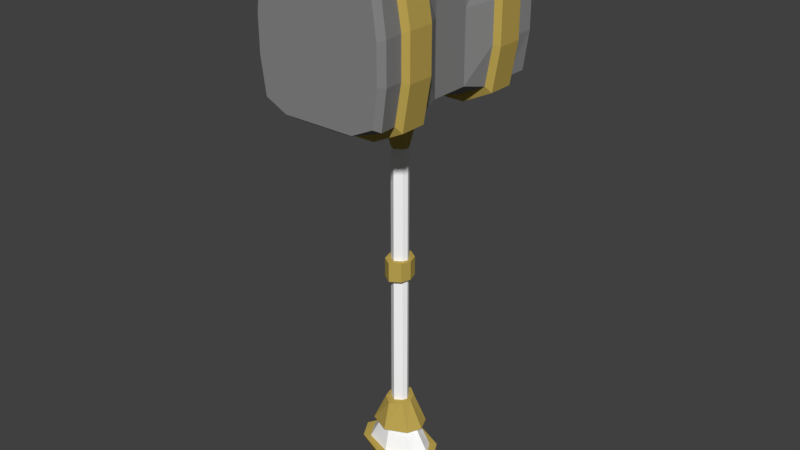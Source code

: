 # Source: Ancestral2hHammer00.blend  (saved by Blender 2.78.0; exported with 4.5.12 LTS)
import bpy
from mathutils import Matrix  # noqa: F401  (used for matrix-valued properties, if any)

bpy.ops.wm.read_factory_settings(use_empty=True)
scene = bpy.context.scene
scene.name = 'Scene'

# ---- collections
col_collection_1 = bpy.data.collections.new('Collection 1'); scene.collection.children.link(col_collection_1)

# ---- materials (node trees are filled in below, after node groups)
mat_hammer01 = bpy.data.materials.new('Hammer01')
mat_hammer01.alpha_threshold = 0.0
mat_hammer01.use_transparent_shadow = False
mat_hammer01.diffuse_color = (0.2423, 0.2423, 0.2423, 1.0)
mat_hammer01.roughness = 0.5
mat_hammer02 = bpy.data.materials.new('Hammer02')
mat_hammer02.alpha_threshold = 0.0
mat_hammer02.use_transparent_shadow = False
mat_hammer02.diffuse_color = (0.5144, 0.3771, 0.08709, 1.0)
mat_hammer02.roughness = 0.5
mat_hammer03 = bpy.data.materials.new('Hammer03')
mat_hammer03.alpha_threshold = 0.0
mat_hammer03.use_transparent_shadow = False
mat_hammer03.diffuse_color = (1.0, 1.0, 1.0, 1.0)
mat_hammer03.roughness = 0.5

# ---- material node trees

# ---- world
world_world = bpy.data.worlds.new('World'); scene.world = world_world
world_world.color = (0.05088, 0.05088, 0.05088)
world_world.use_sun_shadow = False
world_world.sun_shadow_jitter_overblur = 0.0
world_world.cycles.sampling_method = 'MANUAL'

# ---- meshes
me_cube_001 = bpy.data.meshes.new('Cube.001')
me_cube_001.from_pydata([(-0.1451, -0.257, 0.4617), (-0.1451, -0.257, 0.7272), (-0.146, -0.1915, 0.7405), (0.146, -0.1915, 0.4484), (0.1451, -0.257, 0.4617), (0.1451, -0.257, 0.7272), (0.146, -0.1915, 0.7405), (-0.146, -0.1915, 0.4484), (0.146, -0.1097, 0.4484), (-0.146, -0.1097, 0.7405), (0.146, -0.1097, 0.7405), (-0.146, -0.1097, 0.4484), (-0.1599, -0.1177, 0.4346), (-0.1599, -0.1836, 0.4346), (0.1599, -0.1177, 0.7543), (0.1599, -0.1177, 0.4346), (-0.1599, -0.1177, 0.7543), (0.1599, -0.1836, 0.7543), (0.1599, -0.1836, 0.4346), (-0.1599, -0.1836, 0.7543), (0.07583, -0.1097, 0.414), (-0.07583, -0.1097, 0.414), (-0.07583, -0.1097, 0.7749), (0.07583, -0.1097, 0.7749), (-0.08998, -0.257, 0.4353), (0.08998, -0.257, 0.4353), (0.08998, -0.257, 0.7536), (-0.08998, -0.257, 0.7536), (-0.07583, -0.1915, 0.7749), (0.07583, -0.1915, 0.7749), (0.07583, -0.1915, 0.414), (-0.07583, -0.1915, 0.414), (0.083, -0.1177, 0.3969), (-0.083, -0.1177, 0.3969), (-0.083, -0.1177, 0.7919), (0.083, -0.1177, 0.7919), (-0.083, -0.1836, 0.7919), (0.083, -0.1836, 0.7919), (0.083, -0.1836, 0.3969), (-0.083, -0.1836, 0.3969), (-0.1344, -0.0497, 0.7173), (0.1344, -0.0497, 0.4626), (-0.1344, -0.0497, 0.4626), (0.1344, -0.0497, 0.7173), (-0.03719, -0.03438, 0.4231), (0.03719, -0.03438, 0.4231), (0.03119, -0.03044, 0.7569), (-0.03119, -0.03044, 0.7569), (0.02164, -0.0183, 0.8124), (-0.02164, -0.0183, 0.8124), (0.0, -0.1097, 0.414), (0.0, -0.1097, 0.7749), (0.0, -0.257, 0.4353), (0.0, -0.257, 0.7536), (0.0, -0.1915, 0.7749), (0.0, -0.1915, 0.414), (0.0, -0.1177, 0.3969), (0.0, -0.1177, 0.7919), (0.0, -0.1836, 0.7919), (0.0, -0.1836, 0.3969), (0.0, -0.04164, 0.7569), (0.0, -0.05827, 0.4231), (0.0, -0.02664, 0.8124), (0.007619, -0.00808, 0.8281), (-0.007619, -0.00808, 0.8281), (0.0, -0.008749, 0.8281), (-0.1546, -0.241, 0.453), (-0.1546, -0.241, 0.7358), (0.1546, -0.241, 0.7358), (0.1546, -0.241, 0.453), (0.07341, -0.241, 0.4249), (-0.07341, -0.241, 0.764), (-0.07341, -0.241, 0.4249), (0.0, -0.241, 0.4249), (0.07341, -0.241, 0.764), (0.0, -0.241, 0.764), (0.01772, -0.01158, -0.02422), (0.0, -0.02296, 0.3061), (0.0, -0.02296, -0.02422), (0.0, -0.02296, -0.3681), (0.0, -0.04177, -0.438), (0.03719, -0.02465, -0.438), (0.01772, -0.01158, -0.3681), (0.0, -0.02296, 0.02422), (0.01772, -0.01158, 0.3061), (-0.03719, -0.02465, -0.438), (-0.01772, -0.01158, -0.3681), (-0.01772, -0.01158, 0.3061), (0.0, -0.05743, -0.5053), (0.06808, -0.03451, -0.5053), (-0.06808, -0.03451, -0.5053), (-0.1678, -0.241, 0.5473), (-0.1678, -0.241, 0.6416), (0.1628, -0.1097, 0.6431), (0.1628, -0.1097, 0.5457), (0.1678, -0.241, 0.6416), (0.1678, -0.241, 0.5473), (-0.1628, -0.1097, 0.6431), (-0.1628, -0.1097, 0.5457), (-0.1628, -0.1915, 0.6431), (-0.1628, -0.1915, 0.5457), (0.1628, -0.1915, 0.6431), (0.1628, -0.1915, 0.5457), (0.1782, -0.1177, 0.6477), (0.1782, -0.1177, 0.5411), (-0.1782, -0.1177, 0.6477), (-0.1782, -0.1177, 0.5411), (-0.1782, -0.1836, 0.6477), (-0.1782, -0.1836, 0.5411), (0.1782, -0.1836, 0.6477), (0.1782, -0.1836, 0.5411), (0.08998, -0.257, 0.6475), (0.08998, -0.257, 0.5414), (-0.08998, -0.257, 0.6475), (-0.08998, -0.257, 0.5414), (-0.1344, -0.0497, 0.6324), (-0.1344, -0.0497, 0.5475), (0.1344, -0.0497, 0.6324), (0.1344, -0.0497, 0.5475), (0.0, -0.257, 0.6475), (0.0, -0.257, 0.5414), (-0.1575, -0.257, 0.5502), (-0.1575, -0.257, 0.6387), (0.1575, -0.257, 0.6387), (0.1575, -0.257, 0.5502), (0.01772, -0.01158, 0.02422), (-0.01772, -0.01158, -0.02422), (-0.01772, -0.01158, 0.02422), (0.0, -0.04074, 0.02422), (0.0, -0.04074, -0.02422), (0.02486, -0.02477, -0.02422), (0.02486, -0.02477, 0.02422), (-0.02486, -0.02477, -0.02422), (-0.02486, -0.02477, 0.02422), (0.0, -0.04297, -0.3681), (0.0, -0.0613, -0.438), (0.05359, -0.03663, -0.438), (0.02554, -0.02383, -0.3681), (-0.05359, -0.03663, -0.438), (-0.02554, -0.02383, -0.3681), (0.0, -0.07881, -0.5053), (0.0, -0.03872, -0.5915), (-0.0458, -0.02005, -0.5915), (0.0458, -0.02005, -0.5915), (0.08384, -0.04465, -0.5053), (-0.08384, -0.04465, -0.5053), (-0.1451, 0.257, 0.4617), (-0.1451, 0.257, 0.7272), (-0.146, 0.1915, 0.7405), (0.146, 0.1915, 0.4484), (0.1451, 0.257, 0.4617), (0.1451, 0.257, 0.7272), (0.146, 0.1915, 0.7405), (-0.146, 0.1915, 0.4484), (-0.1344, 0.0, 0.4626), (-0.1344, 0.0, 0.7173), (0.146, 0.1097, 0.4484), (-0.146, 0.1097, 0.7405), (0.146, 0.1097, 0.7405), (0.1344, 0.0, 0.7173), (0.1344, 0.0, 0.4626), (-0.146, 0.1097, 0.4484), (-0.1599, 0.1177, 0.4346), (-0.1599, 0.1836, 0.4346), (0.1599, 0.1177, 0.7543), (0.1599, 0.1177, 0.4346), (-0.1599, 0.1177, 0.7543), (0.1599, 0.1836, 0.7543), (0.1599, 0.1836, 0.4346), (-0.1599, 0.1836, 0.7543), (0.07583, 0.1097, 0.414), (-0.07583, 0.1097, 0.414), (-0.07583, 0.1097, 0.7749), (0.07583, 0.1097, 0.7749), (-0.08998, 0.257, 0.4353), (0.08998, 0.257, 0.4353), (0.08998, 0.257, 0.7536), (-0.08998, 0.257, 0.7536), (-0.0387, 0.0, 0.7569), (0.0387, 0.0, 0.7569), (0.04832, 0.0, 0.4231), (-0.04832, 0.0, 0.4231), (-0.07583, 0.1915, 0.7749), (0.07583, 0.1915, 0.7749), (0.07583, 0.1915, 0.414), (-0.07583, 0.1915, 0.414), (0.083, 0.1177, 0.3969), (-0.083, 0.1177, 0.3969), (-0.083, 0.1177, 0.7919), (0.083, 0.1177, 0.7919), (-0.083, 0.1836, 0.7919), (0.083, 0.1836, 0.7919), (0.083, 0.1836, 0.3969), (-0.083, 0.1836, 0.3969), (-0.1344, 0.0497, 0.7173), (0.1344, 0.0497, 0.4626), (-0.1344, 0.0497, 0.4626), (0.1344, 0.0497, 0.7173), (-0.03719, 0.03438, 0.4231), (0.03719, 0.03438, 0.4231), (0.03119, 0.03044, 0.7569), (-0.03119, 0.03044, 0.7569), (-0.02685, 0.0, 0.8124), (0.02685, 0.0, 0.8124), (0.02164, 0.0183, 0.8124), (-0.02164, 0.0183, 0.8124), (0.0, 0.1097, 0.414), (0.0, 0.1097, 0.7749), (0.0, 0.257, 0.4353), (0.0, 0.257, 0.7536), (0.0, 0.0, 0.7405), (0.04832, 0.0, -0.438), (0.0, 0.1915, 0.7749), (0.0, 0.1915, 0.414), (0.0, 0.1177, 0.3969), (0.0, 0.1177, 0.7919), (0.0, 0.1836, 0.7919), (0.0, 0.1836, 0.3969), (0.0, 0.04164, 0.7569), (0.0, 0.05827, 0.4231), (0.0, 0.0, 0.7891), (0.0, 0.02664, 0.8124), (0.0, 0.0, 0.8312), (0.009453, 0.0, 0.8281), (0.007619, 0.00808, 0.8281), (-0.009453, 0.0, 0.8281), (-0.007619, 0.00808, 0.8281), (0.0, 0.008749, 0.8281), (-0.1546, 0.241, 0.453), (-0.1546, 0.241, 0.7358), (0.1546, 0.241, 0.7358), (0.1546, 0.241, 0.453), (0.07341, 0.241, 0.4249), (-0.07341, 0.241, 0.764), (-0.07341, 0.241, 0.4249), (0.0, 0.241, 0.4249), (0.07341, 0.241, 0.764), (0.0, 0.241, 0.764), (0.02302, 0.0, -0.3681), (0.01772, 0.01158, -0.02422), (0.02302, 0.0, 0.3061), (0.0, 0.02296, 0.3061), (0.0, 0.02296, -0.02422), (0.0, 0.02296, -0.3681), (0.0, 0.04177, -0.438), (0.03719, 0.02465, -0.438), (0.01772, 0.01158, -0.3681), (0.0, 0.02296, 0.02422), (0.01772, 0.01158, 0.3061), (-0.02302, 0.0, 0.3061), (0.02302, 0.0, 0.02422), (-0.02302, 0.0, -0.3681), (-0.04832, 0.0, -0.438), (-0.03719, 0.02465, -0.438), (-0.01772, 0.01158, -0.3681), (0.02302, 0.0, -0.02422), (-0.01772, 0.01158, 0.3061), (0.08844, 0.0, -0.5053), (0.0, 0.05743, -0.5053), (-0.08844, 0.0, -0.5053), (0.06808, 0.03451, -0.5053), (-0.06808, 0.03451, -0.5053), (-0.1678, 0.241, 0.5473), (-0.1678, 0.241, 0.6416), (0.1628, 0.1097, 0.6431), (0.1628, 0.1097, 0.5457), (0.1678, 0.241, 0.6416), (0.1678, 0.241, 0.5473), (-0.1628, 0.1097, 0.6431), (-0.1628, 0.1097, 0.5457), (0.1344, 0.0, 0.6324), (0.1344, 0.0, 0.5475), (-0.1344, 0.0, 0.6324), (-0.1344, 0.0, 0.5475), (-0.1628, 0.1915, 0.6431), (-0.1628, 0.1915, 0.5457), (0.1628, 0.1915, 0.6431), (0.1628, 0.1915, 0.5457), (0.1782, 0.1177, 0.6477), (0.1782, 0.1177, 0.5411), (-0.1782, 0.1177, 0.6477), (-0.1782, 0.1177, 0.5411), (-0.1782, 0.1836, 0.6477), (-0.1782, 0.1836, 0.5411), (0.1782, 0.1836, 0.6477), (0.1782, 0.1836, 0.5411), (0.08998, 0.257, 0.6475), (0.08998, 0.257, 0.5414), (-0.08998, 0.257, 0.6475), (-0.08998, 0.257, 0.5414), (-0.1344, 0.0497, 0.6324), (-0.1344, 0.0497, 0.5475), (0.1344, 0.0497, 0.6324), (0.1344, 0.0497, 0.5475), (0.0, 0.257, 0.6475), (0.0, 0.257, 0.5414), (-0.1575, 0.257, 0.5502), (-0.1575, 0.257, 0.6387), (0.1575, 0.257, 0.6387), (0.1575, 0.257, 0.5502), (0.01772, 0.01158, 0.02422), (-0.02302, 0.0, 0.02422), (-0.02302, 0.0, -0.02422), (-0.01772, 0.01158, -0.02422), (-0.01772, 0.01158, 0.02422), (0.0, 0.04074, 0.02422), (0.0, 0.04074, -0.02422), (0.03229, 0.0, -0.02422), (0.03229, 0.0, 0.02422), (-0.03229, 0.0, 0.02422), (-0.03229, 0.0, -0.02422), (0.02486, 0.02477, -0.02422), (0.02486, 0.02477, 0.02422), (-0.02486, 0.02477, -0.02422), (-0.02486, 0.02477, 0.02422), (0.06962, 0.0, -0.438), (0.03317, 0.0, -0.3681), (0.0, 0.04297, -0.3681), (0.0, 0.0613, -0.438), (0.05359, 0.03663, -0.438), (0.02554, 0.02383, -0.3681), (-0.03317, 0.0, -0.3681), (-0.06962, 0.0, -0.438), (-0.05359, 0.03663, -0.438), (-0.02554, 0.02383, -0.3681), (0.0, 0.07881, -0.5053), (0.0, 0.03872, -0.5915), (0.0, 0.0, -0.6138), (-0.0595, 0.0, -0.5915), (-0.0458, 0.02005, -0.5915), (0.0595, 0.0, -0.5915), (0.0458, 0.02005, -0.5915), (-0.1089, 0.0, -0.5053), (0.1089, 0.0, -0.5053), (0.08384, 0.04465, -0.5053), (-0.08384, 0.04465, -0.5053)], [], [(117, 43, 10, 93), (92, 67, 2, 99), (101, 6, 68, 95), (113, 27, 1, 122), (30, 3, 69, 70), (28, 2, 67, 71), (47, 40, 9, 22), (45, 41, 8, 20), (98, 11, 12, 106), (115, 40, 155, 272), (31, 7, 13, 39), (20, 8, 15, 32), (29, 6, 17, 37), (107, 19, 16, 105), (34, 16, 19, 36), (32, 15, 18, 38), (103, 14, 17, 109), (99, 2, 19, 107), (22, 9, 16, 34), (102, 3, 18, 110), (93, 10, 14, 103), (10, 23, 35, 14), (51, 22, 34, 57), (12, 33, 39, 13), (56, 32, 38, 59), (14, 35, 37, 17), (57, 34, 36, 58), (2, 28, 36, 19), (54, 29, 37, 58), (11, 21, 33, 12), (50, 20, 32, 56), (3, 30, 38, 18), (55, 31, 39, 59), (42, 44, 21, 11), (61, 45, 20, 50), (43, 46, 23, 10), (60, 47, 22, 51), (6, 29, 74, 68), (54, 28, 71, 75), (7, 31, 72, 66), (55, 30, 70, 73), (123, 5, 26, 111), (119, 53, 27, 113), (159, 179, 46, 43), (154, 181, 44, 42), (97, 9, 40, 115), (180, 160, 41, 45), (178, 155, 40, 47), (270, 159, 43, 117), (178, 47, 49, 202), (60, 46, 48, 62), (46, 179, 203, 48), (47, 60, 62, 49), (202, 49, 64, 225), (111, 26, 53, 119), (31, 55, 73, 72), (29, 54, 75, 74), (46, 60, 51, 23), (44, 61, 50, 21), (30, 55, 59, 38), (21, 50, 56, 33), (28, 54, 58, 36), (35, 57, 58, 37), (33, 56, 59, 39), (23, 51, 57, 35), (222, 225, 64, 65), (223, 222, 65, 63), (62, 48, 63, 65), (49, 62, 65, 64), (48, 203, 223, 63), (122, 1, 67, 92), (124, 4, 69, 96), (4, 25, 70, 69), (1, 27, 71, 67), (24, 0, 66, 72), (25, 52, 73, 70), (26, 5, 68, 74), (27, 53, 75, 71), (52, 24, 72, 73), (53, 26, 74, 75), (89, 88, 140, 144), (257, 89, 144, 333), (90, 259, 332, 145), (88, 90, 145, 140), (61, 44, 87, 77), (125, 250, 240, 84), (77, 83, 125, 84), (85, 80, 135, 138), (180, 45, 84, 240), (78, 79, 82, 76), (76, 255, 307, 130), (86, 251, 321, 139), (45, 61, 77, 84), (302, 251, 86, 126), (249, 301, 127, 87), (81, 211, 315, 136), (44, 181, 249, 87), (86, 79, 78, 126), (127, 301, 309, 133), (82, 79, 134, 137), (80, 85, 90, 88), (211, 81, 89, 257), (81, 80, 88, 89), (85, 252, 259, 90), (5, 123, 95, 68), (123, 124, 96, 95), (0, 121, 91, 66), (121, 122, 92, 91), (25, 112, 120, 52), (112, 111, 119, 120), (160, 271, 118, 41), (271, 270, 117, 118), (11, 98, 116, 42), (98, 97, 115, 116), (52, 120, 114, 24), (120, 119, 113, 114), (4, 124, 112, 25), (124, 123, 111, 112), (8, 94, 104, 15), (94, 93, 103, 104), (6, 101, 109, 17), (101, 102, 110, 109), (7, 100, 108, 13), (100, 99, 107, 108), (15, 104, 110, 18), (104, 103, 109, 110), (13, 108, 106, 12), (108, 107, 105, 106), (42, 116, 273, 154), (116, 115, 272, 273), (9, 97, 105, 16), (97, 98, 106, 105), (24, 114, 121, 0), (114, 113, 122, 121), (3, 102, 96, 69), (102, 101, 95, 96), (66, 91, 100, 7), (91, 92, 99, 100), (41, 118, 94, 8), (118, 117, 93, 94), (127, 83, 77, 87), (78, 76, 130, 129), (82, 238, 255, 76), (83, 127, 133, 128), (309, 310, 132, 133), (132, 129, 128, 133), (128, 129, 130, 131), (130, 307, 308, 131), (302, 126, 132, 310), (126, 78, 129, 132), (250, 125, 131, 308), (125, 83, 128, 131), (134, 139, 138, 135), (316, 137, 136, 315), (137, 134, 135, 136), (139, 321, 322, 138), (80, 81, 136, 135), (252, 85, 138, 322), (238, 82, 137, 316), (79, 86, 139, 134), (145, 332, 328, 142), (144, 140, 141, 143), (327, 330, 143, 141), (328, 327, 141, 142), (333, 144, 143, 330), (140, 145, 142, 141), (292, 264, 158, 197), (263, 274, 148, 229), (276, 266, 230, 152), (288, 297, 147, 177), (184, 232, 231, 149), (182, 233, 229, 148), (201, 172, 157, 194), (199, 170, 156, 195), (269, 281, 162, 161), (290, 272, 155, 194), (185, 193, 163, 153), (170, 186, 165, 156), (183, 191, 167, 152), (282, 280, 166, 169), (188, 190, 169, 166), (186, 192, 168, 165), (278, 284, 167, 164), (274, 282, 169, 148), (172, 188, 166, 157), (277, 285, 168, 149), (264, 278, 164, 158), (158, 164, 189, 173), (207, 215, 188, 172), (162, 163, 193, 187), (214, 217, 192, 186), (164, 167, 191, 189), (215, 216, 190, 188), (148, 169, 190, 182), (212, 216, 191, 183), (161, 162, 187, 171), (206, 214, 186, 170), (149, 168, 192, 184), (213, 217, 193, 185), (196, 161, 171, 198), (219, 206, 170, 199), (197, 158, 173, 200), (218, 207, 172, 201), (152, 230, 236, 183), (212, 237, 233, 182), (153, 228, 234, 185), (213, 235, 232, 184), (298, 286, 176, 151), (294, 288, 177, 209), (210, 220, 202, 178), (159, 197, 200, 179), (154, 196, 198, 181), (268, 290, 194, 157), (180, 199, 195, 160), (178, 201, 194, 155), (270, 292, 197, 159), (220, 222, 225, 202), (178, 202, 205, 201), (218, 221, 204, 200), (200, 204, 203, 179), (201, 205, 221, 218), (202, 225, 226, 205), (179, 203, 220, 210), (286, 294, 209, 176), (185, 234, 235, 213), (183, 236, 237, 212), (200, 173, 207, 218), (198, 171, 206, 219), (184, 192, 217, 213), (171, 187, 214, 206), (182, 190, 216, 212), (189, 191, 216, 215), (187, 193, 217, 214), (173, 189, 215, 207), (222, 227, 226, 225), (223, 224, 227, 222), (203, 223, 222, 220), (221, 227, 224, 204), (205, 226, 227, 221), (204, 224, 223, 203), (297, 263, 229, 147), (299, 267, 231, 150), (150, 231, 232, 175), (147, 229, 233, 177), (174, 234, 228, 146), (175, 232, 235, 208), (176, 236, 230, 151), (177, 233, 237, 209), (208, 235, 234, 174), (209, 237, 236, 176), (260, 334, 325, 258), (257, 333, 334, 260), (261, 335, 332, 259), (258, 325, 335, 261), (219, 241, 256, 198), (300, 248, 240, 250), (241, 248, 300, 247), (253, 323, 318, 244), (180, 240, 248, 199), (242, 239, 246, 243), (239, 311, 307, 255), (254, 324, 321, 251), (199, 248, 241, 219), (302, 303, 254, 251), (249, 256, 304, 301), (245, 319, 315, 211), (198, 256, 249, 181), (254, 303, 242, 243), (304, 314, 309, 301), (246, 320, 317, 243), (244, 258, 261, 253), (211, 257, 260, 245), (245, 260, 258, 244), (253, 261, 259, 252), (151, 230, 266, 298), (298, 266, 267, 299), (146, 228, 262, 296), (296, 262, 263, 297), (175, 208, 295, 287), (287, 295, 294, 286), (160, 195, 293, 271), (271, 293, 292, 270), (161, 196, 291, 269), (269, 291, 290, 268), (208, 174, 289, 295), (295, 289, 288, 294), (150, 175, 287, 299), (299, 287, 286, 298), (156, 165, 279, 265), (265, 279, 278, 264), (152, 167, 284, 276), (276, 284, 285, 277), (153, 163, 283, 275), (275, 283, 282, 274), (165, 168, 285, 279), (279, 285, 284, 278), (163, 162, 281, 283), (283, 281, 280, 282), (196, 154, 273, 291), (291, 273, 272, 290), (157, 166, 280, 268), (268, 280, 281, 269), (174, 146, 296, 289), (289, 296, 297, 288), (149, 231, 267, 277), (277, 267, 266, 276), (228, 153, 275, 262), (262, 275, 274, 263), (195, 156, 265, 293), (293, 265, 264, 292), (304, 256, 241, 247), (242, 306, 311, 239), (246, 239, 255, 238), (247, 305, 314, 304), (309, 314, 313, 310), (313, 314, 305, 306), (305, 312, 311, 306), (311, 312, 308, 307), (302, 310, 313, 303), (303, 313, 306, 242), (250, 308, 312, 300), (300, 312, 305, 247), (317, 318, 323, 324), (316, 315, 319, 320), (320, 319, 318, 317), (324, 323, 322, 321), (244, 318, 319, 245), (252, 322, 323, 253), (238, 316, 320, 246), (243, 317, 324, 254), (335, 329, 328, 332), (334, 331, 326, 325), (327, 326, 331, 330), (328, 329, 326, 327), (333, 330, 331, 334), (325, 326, 329, 335)])
me_cube_001.polygons.foreach_set('material_index', [0, 0, 0, 0, 0, 0, 0, 0, 1, 0, 1, 1, 1, 1, 1, 1, 1, 1, 1, 1, 1, 1, 1, 1, 1, 1, 1, 1, 1, 1, 1, 1, 1, 0, 0, 0, 0, 0, 0, 0, 0, 0, 0, 0, 0, 0, 0, 0, 0, 2, 2, 2, 2, 1, 0, 0, 0, 0, 0, 1, 1, 1, 1, 1, 1, 1, 1, 1, 1, 1, 0, 0, 0, 0, 0, 0, 0, 0, 0, 0, 1, 1, 1, 1, 1, 2, 2, 2, 1, 2, 1, 1, 1, 2, 2, 2, 1, 2, 1, 1, 2, 2, 2, 2, 0, 0, 0, 0, 0, 0, 0, 0, 0, 0, 0, 0, 0, 0, 1, 1, 1, 1, 1, 1, 1, 1, 1, 1, 0, 0, 1, 1, 0, 0, 0, 0, 0, 0, 0, 0, 2, 1, 2, 1, 1, 1, 1, 1, 1, 1, 1, 1, 1, 1, 1, 1, 2, 2, 1, 1, 1, 1, 1, 1, 1, 1, 0, 0, 0, 0, 0, 0, 0, 0, 1, 0, 1, 1, 1, 1, 1, 1, 1, 1, 1, 1, 1, 1, 1, 1, 1, 1, 1, 1, 1, 1, 1, 1, 1, 0, 0, 0, 0, 0, 0, 0, 0, 0, 0, 2, 0, 0, 0, 0, 0, 0, 1, 2, 2, 2, 2, 1, 2, 0, 0, 0, 0, 0, 1, 1, 1, 1, 1, 1, 1, 1, 1, 1, 1, 1, 0, 0, 0, 0, 0, 0, 0, 0, 0, 0, 1, 1, 1, 1, 1, 2, 2, 2, 1, 2, 1, 1, 1, 2, 2, 2, 1, 2, 1, 1, 2, 2, 2, 2, 0, 0, 0, 0, 0, 0, 0, 0, 0, 0, 0, 0, 0, 0, 1, 1, 1, 1, 1, 1, 1, 1, 1, 1, 0, 0, 1, 1, 0, 0, 0, 0, 0, 0, 0, 0, 2, 1, 2, 1, 1, 1, 1, 1, 1, 1, 1, 1, 1, 1, 1, 1, 2, 2, 1, 1, 1, 1, 1, 1, 1, 1])
me_cube_001.materials.append(mat_hammer01)
me_cube_001.materials.append(mat_hammer02)
me_cube_001.materials.append(mat_hammer03)
me_cube_001.use_remesh_preserve_volume = False
me_cube_001.use_remesh_preserve_attributes = False
me_cube_001.use_mirror_vertex_groups = False
me_cube_001.update()

# ---- objects
ob_cube = bpy.data.objects.new('Cube', me_cube_001)

# ---- transforms, parenting, visibility, modifiers, constraints
ob_cube.location = (0.0, 0.0, 0.5056)
ob_cube.lineart.crease_threshold = 0.0

# ---- collection membership
col_collection_1.objects.link(ob_cube)

# ---- scene / render settings (as saved in the file)
scene.frame_start = 1; scene.frame_end = 250; scene.frame_set(1)
scene.render.engine = 'BLENDER_EEVEE_NEXT'
scene.render.resolution_percentage = 50
scene.render.dither_intensity = 0.0
scene.cycles.use_denoising = False
scene.cycles.samples = 128
scene.cycles.sampling_pattern = 'TABULATED_SOBOL'
scene.cycles.light_sampling_threshold = 0.0
scene.cycles.use_adaptive_sampling = False
scene.cycles.use_light_tree = False
scene.cycles.blur_glossy = 0.0
scene.cycles.sample_clamp_indirect = 0.0
scene.view_settings.view_transform = 'Standard'
bpy.context.view_layer.update()

# ---- added for rendering (the .blend has no active camera and no usable light): camera, sun
cam_auto = bpy.data.cameras.new('AutoCamera')
cam_auto.lens = 50.0
cam_auto.sensor_width = 36.0
cam_auto.clip_end = 1000.0
ob_auto_camera = bpy.data.objects.new('AutoCamera', cam_auto)
scene.collection.objects.link(ob_auto_camera)
ob_auto_camera.location = (1.45688, -1.74825, 1.77979)
ob_auto_camera.rotation_euler = (1.09748, -7.21219e-08, 0.694738)
scene.camera = ob_auto_camera
light_auto_sun = bpy.data.lights.new('AutoSun', 'SUN')
light_auto_sun.energy = 3.0
light_auto_sun.angle = 0.0523599
ob_auto_sun = bpy.data.objects.new('AutoSun', light_auto_sun)
scene.collection.objects.link(ob_auto_sun)
ob_auto_sun.rotation_euler = (0.872665, 0.174533, 0.523599)
bpy.context.view_layer.update()
